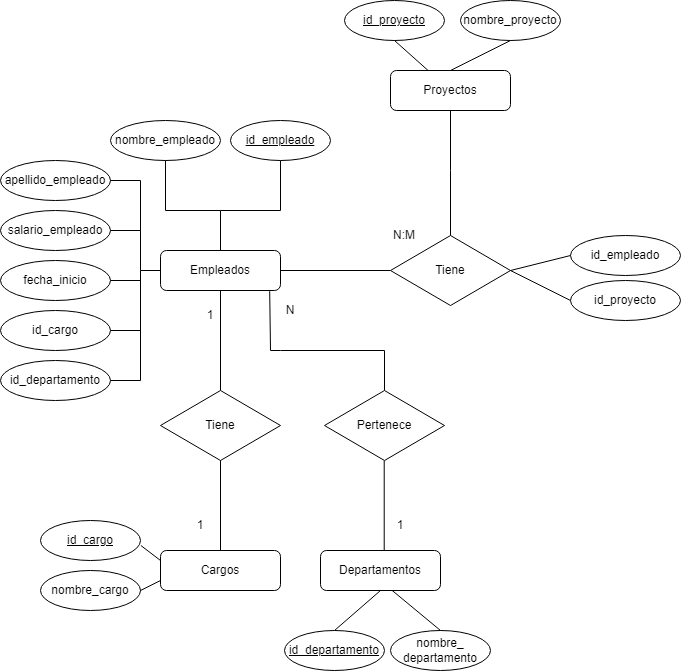

The diagram above was exported from draw.io. Its source (the exported page's mxGraphModel, read from the mxfile embedded in the PNG):
<mxGraphModel dx="1430" dy="1926" grid="1" gridSize="10" guides="1" tooltips="1" connect="1" arrows="1" fold="1" page="1" pageScale="1" pageWidth="827" pageHeight="1169" math="0" shadow="0">
  <root>
    <mxCell id="0" />
    <mxCell id="1" parent="0" />
    <mxCell id="Dv_gPWWyGg_0aLYw2_GM-1" value="Cargos" style="rounded=1;whiteSpace=wrap;html=1;" parent="1" vertex="1">
      <mxGeometry x="190" y="270" width="120" height="40" as="geometry" />
    </mxCell>
    <mxCell id="Dv_gPWWyGg_0aLYw2_GM-2" value="Tiene" style="rhombus;whiteSpace=wrap;html=1;" parent="1" vertex="1">
      <mxGeometry x="190" y="110" width="120" height="70" as="geometry" />
    </mxCell>
    <mxCell id="Dv_gPWWyGg_0aLYw2_GM-3" value="Empleados" style="rounded=1;whiteSpace=wrap;html=1;" parent="1" vertex="1">
      <mxGeometry x="190" y="-30" width="120" height="40" as="geometry" />
    </mxCell>
    <mxCell id="Dv_gPWWyGg_0aLYw2_GM-6" value="&lt;u&gt;id_cargo&lt;/u&gt;" style="ellipse;whiteSpace=wrap;html=1;" parent="1" vertex="1">
      <mxGeometry x="70" y="240" width="100" height="40" as="geometry" />
    </mxCell>
    <mxCell id="Dv_gPWWyGg_0aLYw2_GM-7" value="nombre_cargo" style="ellipse;whiteSpace=wrap;html=1;" parent="1" vertex="1">
      <mxGeometry x="70" y="290" width="100" height="40" as="geometry" />
    </mxCell>
    <mxCell id="Dv_gPWWyGg_0aLYw2_GM-9" value="" style="endArrow=none;html=1;rounded=0;exitX=1.004;exitY=0.625;exitDx=0;exitDy=0;exitPerimeter=0;entryX=0;entryY=0.25;entryDx=0;entryDy=0;" parent="1" source="Dv_gPWWyGg_0aLYw2_GM-6" target="Dv_gPWWyGg_0aLYw2_GM-1" edge="1">
      <mxGeometry width="50" height="50" relative="1" as="geometry">
        <mxPoint x="190" y="360" as="sourcePoint" />
        <mxPoint x="240" y="310" as="targetPoint" />
      </mxGeometry>
    </mxCell>
    <mxCell id="Dv_gPWWyGg_0aLYw2_GM-10" value="" style="endArrow=none;html=1;rounded=0;exitX=1;exitY=0.5;exitDx=0;exitDy=0;entryX=0;entryY=0.75;entryDx=0;entryDy=0;" parent="1" source="Dv_gPWWyGg_0aLYw2_GM-7" target="Dv_gPWWyGg_0aLYw2_GM-1" edge="1">
      <mxGeometry width="50" height="50" relative="1" as="geometry">
        <mxPoint x="160" y="390" as="sourcePoint" />
        <mxPoint x="210" y="340" as="targetPoint" />
      </mxGeometry>
    </mxCell>
    <mxCell id="Dv_gPWWyGg_0aLYw2_GM-11" value="" style="endArrow=none;html=1;rounded=0;exitX=0.5;exitY=1;exitDx=0;exitDy=0;entryX=0.5;entryY=0;entryDx=0;entryDy=0;" parent="1" source="Dv_gPWWyGg_0aLYw2_GM-2" target="Dv_gPWWyGg_0aLYw2_GM-1" edge="1">
      <mxGeometry width="50" height="50" relative="1" as="geometry">
        <mxPoint x="370" y="230" as="sourcePoint" />
        <mxPoint x="420" y="180" as="targetPoint" />
      </mxGeometry>
    </mxCell>
    <mxCell id="Dv_gPWWyGg_0aLYw2_GM-12" value="" style="endArrow=none;html=1;rounded=0;entryX=0.5;entryY=1;entryDx=0;entryDy=0;exitX=0.5;exitY=0;exitDx=0;exitDy=0;" parent="1" source="Dv_gPWWyGg_0aLYw2_GM-2" target="Dv_gPWWyGg_0aLYw2_GM-3" edge="1">
      <mxGeometry width="50" height="50" relative="1" as="geometry">
        <mxPoint x="100" y="160" as="sourcePoint" />
        <mxPoint x="150" y="110" as="targetPoint" />
      </mxGeometry>
    </mxCell>
    <mxCell id="Dv_gPWWyGg_0aLYw2_GM-13" value="&lt;u&gt;id_empleado&lt;/u&gt;" style="ellipse;whiteSpace=wrap;html=1;" parent="1" vertex="1">
      <mxGeometry x="260" y="-160" width="100" height="40" as="geometry" />
    </mxCell>
    <mxCell id="Dv_gPWWyGg_0aLYw2_GM-14" value="nombre_empleado" style="ellipse;whiteSpace=wrap;html=1;" parent="1" vertex="1">
      <mxGeometry x="140" y="-160" width="110" height="40" as="geometry" />
    </mxCell>
    <mxCell id="Dv_gPWWyGg_0aLYw2_GM-15" value="apellido_empleado" style="ellipse;whiteSpace=wrap;html=1;" parent="1" vertex="1">
      <mxGeometry x="30" y="-120" width="110" height="40" as="geometry" />
    </mxCell>
    <mxCell id="Dv_gPWWyGg_0aLYw2_GM-16" value="salario_empleado" style="ellipse;whiteSpace=wrap;html=1;" parent="1" vertex="1">
      <mxGeometry x="30" y="-70" width="110" height="40" as="geometry" />
    </mxCell>
    <mxCell id="Dv_gPWWyGg_0aLYw2_GM-18" value="fecha_inicio" style="ellipse;whiteSpace=wrap;html=1;" parent="1" vertex="1">
      <mxGeometry x="30" y="-20" width="110" height="40" as="geometry" />
    </mxCell>
    <mxCell id="Dv_gPWWyGg_0aLYw2_GM-19" value="id_cargo" style="ellipse;whiteSpace=wrap;html=1;" parent="1" vertex="1">
      <mxGeometry x="30" y="30" width="110" height="40" as="geometry" />
    </mxCell>
    <mxCell id="Dv_gPWWyGg_0aLYw2_GM-20" value="id_departamento" style="ellipse;whiteSpace=wrap;html=1;" parent="1" vertex="1">
      <mxGeometry x="30" y="80" width="110" height="40" as="geometry" />
    </mxCell>
    <mxCell id="Dv_gPWWyGg_0aLYw2_GM-21" value="" style="endArrow=none;html=1;rounded=0;entryX=0.5;entryY=1;entryDx=0;entryDy=0;exitX=0.5;exitY=0;exitDx=0;exitDy=0;" parent="1" source="Dv_gPWWyGg_0aLYw2_GM-3" target="Dv_gPWWyGg_0aLYw2_GM-13" edge="1">
      <mxGeometry width="50" height="50" relative="1" as="geometry">
        <mxPoint x="350" y="120" as="sourcePoint" />
        <mxPoint x="400" y="70" as="targetPoint" />
        <Array as="points">
          <mxPoint x="250" y="-70" />
          <mxPoint x="310" y="-70" />
        </Array>
      </mxGeometry>
    </mxCell>
    <mxCell id="Dv_gPWWyGg_0aLYw2_GM-22" value="" style="endArrow=none;html=1;rounded=0;exitX=0.5;exitY=1;exitDx=0;exitDy=0;" parent="1" source="Dv_gPWWyGg_0aLYw2_GM-14" edge="1">
      <mxGeometry width="50" height="50" relative="1" as="geometry">
        <mxPoint x="300" y="-40" as="sourcePoint" />
        <mxPoint x="250" y="-70" as="targetPoint" />
        <Array as="points">
          <mxPoint x="195" y="-70" />
        </Array>
      </mxGeometry>
    </mxCell>
    <mxCell id="Dv_gPWWyGg_0aLYw2_GM-23" value="" style="endArrow=none;html=1;rounded=0;exitX=1;exitY=0.5;exitDx=0;exitDy=0;" parent="1" source="Dv_gPWWyGg_0aLYw2_GM-15" edge="1">
      <mxGeometry width="50" height="50" relative="1" as="geometry">
        <mxPoint x="400" y="-20" as="sourcePoint" />
        <mxPoint x="170" y="-20" as="targetPoint" />
        <Array as="points">
          <mxPoint x="170" y="-100" />
          <mxPoint x="170" y="-50" />
        </Array>
      </mxGeometry>
    </mxCell>
    <mxCell id="Dv_gPWWyGg_0aLYw2_GM-24" value="" style="endArrow=none;html=1;rounded=0;exitX=1;exitY=0.5;exitDx=0;exitDy=0;entryX=0;entryY=0.5;entryDx=0;entryDy=0;" parent="1" source="Dv_gPWWyGg_0aLYw2_GM-20" target="Dv_gPWWyGg_0aLYw2_GM-3" edge="1">
      <mxGeometry width="50" height="50" relative="1" as="geometry">
        <mxPoint x="160" y="110" as="sourcePoint" />
        <mxPoint x="210" y="60" as="targetPoint" />
        <Array as="points">
          <mxPoint x="170" y="100" />
          <mxPoint x="170" y="-10" />
        </Array>
      </mxGeometry>
    </mxCell>
    <mxCell id="Dv_gPWWyGg_0aLYw2_GM-25" value="" style="endArrow=none;html=1;rounded=0;exitX=1;exitY=0.5;exitDx=0;exitDy=0;" parent="1" source="Dv_gPWWyGg_0aLYw2_GM-19" edge="1">
      <mxGeometry width="50" height="50" relative="1" as="geometry">
        <mxPoint x="400" y="110" as="sourcePoint" />
        <mxPoint x="170" y="50" as="targetPoint" />
      </mxGeometry>
    </mxCell>
    <mxCell id="Dv_gPWWyGg_0aLYw2_GM-26" value="" style="endArrow=none;html=1;rounded=0;exitX=1;exitY=0.5;exitDx=0;exitDy=0;" parent="1" edge="1">
      <mxGeometry width="50" height="50" relative="1" as="geometry">
        <mxPoint x="140" as="sourcePoint" />
        <mxPoint x="170" as="targetPoint" />
      </mxGeometry>
    </mxCell>
    <mxCell id="Dv_gPWWyGg_0aLYw2_GM-27" value="" style="endArrow=none;html=1;rounded=0;entryX=1;entryY=0.5;entryDx=0;entryDy=0;" parent="1" target="Dv_gPWWyGg_0aLYw2_GM-16" edge="1">
      <mxGeometry width="50" height="50" relative="1" as="geometry">
        <mxPoint x="170" y="-10" as="sourcePoint" />
        <mxPoint x="360" y="80" as="targetPoint" />
        <Array as="points">
          <mxPoint x="170" y="-50" />
        </Array>
      </mxGeometry>
    </mxCell>
    <mxCell id="Dv_gPWWyGg_0aLYw2_GM-28" value="1" style="text;html=1;strokeColor=none;fillColor=none;align=center;verticalAlign=middle;whiteSpace=wrap;rounded=0;" parent="1" vertex="1">
      <mxGeometry x="200" y="230" width="60" height="30" as="geometry" />
    </mxCell>
    <mxCell id="Dv_gPWWyGg_0aLYw2_GM-29" value="1" style="text;html=1;strokeColor=none;fillColor=none;align=center;verticalAlign=middle;whiteSpace=wrap;rounded=0;" parent="1" vertex="1">
      <mxGeometry x="220" y="20" width="40" height="30" as="geometry" />
    </mxCell>
    <mxCell id="Dv_gPWWyGg_0aLYw2_GM-31" value="Pertenece" style="rhombus;whiteSpace=wrap;html=1;" parent="1" vertex="1">
      <mxGeometry x="354" y="110" width="120" height="70" as="geometry" />
    </mxCell>
    <mxCell id="Dv_gPWWyGg_0aLYw2_GM-32" value="Departamentos" style="rounded=1;whiteSpace=wrap;html=1;" parent="1" vertex="1">
      <mxGeometry x="350" y="270" width="120" height="40" as="geometry" />
    </mxCell>
    <mxCell id="Dv_gPWWyGg_0aLYw2_GM-33" value="" style="endArrow=none;html=1;rounded=0;exitX=0.5;exitY=1;exitDx=0;exitDy=0;entryX=0.5;entryY=0;entryDx=0;entryDy=0;" parent="1" edge="1">
      <mxGeometry width="50" height="50" relative="1" as="geometry">
        <mxPoint x="413.71000000000004" y="180" as="sourcePoint" />
        <mxPoint x="413.71000000000004" y="270" as="targetPoint" />
      </mxGeometry>
    </mxCell>
    <mxCell id="Dv_gPWWyGg_0aLYw2_GM-34" value="&lt;u&gt;id_departamento&lt;/u&gt;" style="ellipse;whiteSpace=wrap;html=1;" parent="1" vertex="1">
      <mxGeometry x="314" y="350" width="100" height="40" as="geometry" />
    </mxCell>
    <mxCell id="Dv_gPWWyGg_0aLYw2_GM-35" value="nombre_&lt;br&gt;departamento" style="ellipse;whiteSpace=wrap;html=1;" parent="1" vertex="1">
      <mxGeometry x="420" y="350" width="100" height="40" as="geometry" />
    </mxCell>
    <mxCell id="Dv_gPWWyGg_0aLYw2_GM-36" value="" style="endArrow=none;html=1;rounded=0;exitX=0.5;exitY=0;exitDx=0;exitDy=0;entryX=0.5;entryY=1;entryDx=0;entryDy=0;" parent="1" source="Dv_gPWWyGg_0aLYw2_GM-34" target="Dv_gPWWyGg_0aLYw2_GM-32" edge="1">
      <mxGeometry width="50" height="50" relative="1" as="geometry">
        <mxPoint x="370" y="230" as="sourcePoint" />
        <mxPoint x="420" y="180" as="targetPoint" />
      </mxGeometry>
    </mxCell>
    <mxCell id="Dv_gPWWyGg_0aLYw2_GM-37" value="" style="endArrow=none;html=1;rounded=0;exitX=0.596;exitY=0.996;exitDx=0;exitDy=0;exitPerimeter=0;entryX=0.5;entryY=0;entryDx=0;entryDy=0;" parent="1" source="Dv_gPWWyGg_0aLYw2_GM-32" target="Dv_gPWWyGg_0aLYw2_GM-35" edge="1">
      <mxGeometry width="50" height="50" relative="1" as="geometry">
        <mxPoint x="590" y="310" as="sourcePoint" />
        <mxPoint x="640" y="260" as="targetPoint" />
      </mxGeometry>
    </mxCell>
    <mxCell id="Dv_gPWWyGg_0aLYw2_GM-38" value="" style="endArrow=none;html=1;rounded=0;exitX=0.91;exitY=1.017;exitDx=0;exitDy=0;entryX=0.5;entryY=0;entryDx=0;entryDy=0;exitPerimeter=0;" parent="1" source="Dv_gPWWyGg_0aLYw2_GM-3" target="Dv_gPWWyGg_0aLYw2_GM-31" edge="1">
      <mxGeometry width="50" height="50" relative="1" as="geometry">
        <mxPoint x="300" y="80" as="sourcePoint" />
        <mxPoint x="350" y="30" as="targetPoint" />
        <Array as="points">
          <mxPoint x="300" y="70" />
          <mxPoint x="310" y="70" />
          <mxPoint x="414" y="70" />
        </Array>
      </mxGeometry>
    </mxCell>
    <mxCell id="Dv_gPWWyGg_0aLYw2_GM-39" value="N" style="text;html=1;strokeColor=none;fillColor=none;align=center;verticalAlign=middle;whiteSpace=wrap;rounded=0;" parent="1" vertex="1">
      <mxGeometry x="300" y="20" width="40" height="20" as="geometry" />
    </mxCell>
    <mxCell id="Dv_gPWWyGg_0aLYw2_GM-40" value="1" style="text;html=1;strokeColor=none;fillColor=none;align=center;verticalAlign=middle;whiteSpace=wrap;rounded=0;" parent="1" vertex="1">
      <mxGeometry x="400" y="230" width="60" height="30" as="geometry" />
    </mxCell>
    <mxCell id="Dv_gPWWyGg_0aLYw2_GM-42" value="&lt;u&gt;id_proyecto&lt;/u&gt;" style="ellipse;whiteSpace=wrap;html=1;" parent="1" vertex="1">
      <mxGeometry x="374" y="-280" width="100" height="40" as="geometry" />
    </mxCell>
    <mxCell id="Dv_gPWWyGg_0aLYw2_GM-43" value="nombre_proyecto" style="ellipse;whiteSpace=wrap;html=1;" parent="1" vertex="1">
      <mxGeometry x="490" y="-280" width="100" height="40" as="geometry" />
    </mxCell>
    <mxCell id="Dv_gPWWyGg_0aLYw2_GM-44" value="" style="endArrow=none;html=1;rounded=0;entryX=0.5;entryY=1;entryDx=0;entryDy=0;exitX=0.5;exitY=0;exitDx=0;exitDy=0;" parent="1" source="Dv_gPWWyGg_0aLYw2_GM-41" target="Dv_gPWWyGg_0aLYw2_GM-43" edge="1">
      <mxGeometry width="50" height="50" relative="1" as="geometry">
        <mxPoint x="610" as="sourcePoint" />
        <mxPoint x="660" y="-50" as="targetPoint" />
      </mxGeometry>
    </mxCell>
    <mxCell id="Dv_gPWWyGg_0aLYw2_GM-45" value="" style="endArrow=none;html=1;rounded=0;exitX=0.5;exitY=1;exitDx=0;exitDy=0;" parent="1" source="Dv_gPWWyGg_0aLYw2_GM-41" edge="1">
      <mxGeometry width="50" height="50" relative="1" as="geometry">
        <mxPoint x="630" y="-70" as="sourcePoint" />
        <mxPoint x="540" y="-180" as="targetPoint" />
      </mxGeometry>
    </mxCell>
    <mxCell id="Dv_gPWWyGg_0aLYw2_GM-46" value="Tiene" style="rhombus;whiteSpace=wrap;html=1;" parent="1" vertex="1">
      <mxGeometry x="420" y="-45" width="120" height="70" as="geometry" />
    </mxCell>
    <mxCell id="Dv_gPWWyGg_0aLYw2_GM-47" value="" style="endArrow=none;html=1;rounded=0;exitX=1;exitY=0.5;exitDx=0;exitDy=0;entryX=0;entryY=0.5;entryDx=0;entryDy=0;" parent="1" source="Dv_gPWWyGg_0aLYw2_GM-3" target="Dv_gPWWyGg_0aLYw2_GM-46" edge="1">
      <mxGeometry width="50" height="50" relative="1" as="geometry">
        <mxPoint x="600" y="180" as="sourcePoint" />
        <mxPoint x="650" y="130" as="targetPoint" />
      </mxGeometry>
    </mxCell>
    <mxCell id="Dv_gPWWyGg_0aLYw2_GM-48" value="" style="endArrow=none;html=1;rounded=0;exitX=0.5;exitY=1;exitDx=0;exitDy=0;entryX=0.5;entryY=0;entryDx=0;entryDy=0;" parent="1" source="Dv_gPWWyGg_0aLYw2_GM-41" target="Dv_gPWWyGg_0aLYw2_GM-46" edge="1">
      <mxGeometry width="50" height="50" relative="1" as="geometry">
        <mxPoint x="670" y="-20" as="sourcePoint" />
        <mxPoint x="720" y="-70" as="targetPoint" />
        <Array as="points">
          <mxPoint x="480" y="-110" />
        </Array>
      </mxGeometry>
    </mxCell>
    <mxCell id="Dv_gPWWyGg_0aLYw2_GM-49" value="" style="endArrow=none;html=1;rounded=0;exitX=0.5;exitY=1;exitDx=0;exitDy=0;" parent="1" source="Dv_gPWWyGg_0aLYw2_GM-42" target="Dv_gPWWyGg_0aLYw2_GM-41" edge="1">
      <mxGeometry width="50" height="50" relative="1" as="geometry">
        <mxPoint x="490" y="-200" as="sourcePoint" />
        <mxPoint x="540" y="-180" as="targetPoint" />
      </mxGeometry>
    </mxCell>
    <mxCell id="Dv_gPWWyGg_0aLYw2_GM-41" value="Proyectos" style="rounded=1;whiteSpace=wrap;html=1;" parent="1" vertex="1">
      <mxGeometry x="420" y="-210" width="120" height="40" as="geometry" />
    </mxCell>
    <mxCell id="Dv_gPWWyGg_0aLYw2_GM-50" value="id_empleado" style="ellipse;whiteSpace=wrap;html=1;" parent="1" vertex="1">
      <mxGeometry x="600" y="-45" width="110" height="40" as="geometry" />
    </mxCell>
    <mxCell id="Dv_gPWWyGg_0aLYw2_GM-51" value="id_proyecto" style="ellipse;whiteSpace=wrap;html=1;" parent="1" vertex="1">
      <mxGeometry x="600" width="110" height="40" as="geometry" />
    </mxCell>
    <mxCell id="Dv_gPWWyGg_0aLYw2_GM-52" value="" style="endArrow=none;html=1;rounded=0;entryX=0;entryY=0.5;entryDx=0;entryDy=0;exitX=1;exitY=0.5;exitDx=0;exitDy=0;" parent="1" source="Dv_gPWWyGg_0aLYw2_GM-46" target="Dv_gPWWyGg_0aLYw2_GM-50" edge="1">
      <mxGeometry width="50" height="50" relative="1" as="geometry">
        <mxPoint x="620" y="150" as="sourcePoint" />
        <mxPoint x="670" y="100" as="targetPoint" />
      </mxGeometry>
    </mxCell>
    <mxCell id="Dv_gPWWyGg_0aLYw2_GM-53" value="" style="endArrow=none;html=1;rounded=0;entryX=0;entryY=0.5;entryDx=0;entryDy=0;exitX=1;exitY=0.5;exitDx=0;exitDy=0;" parent="1" source="Dv_gPWWyGg_0aLYw2_GM-46" target="Dv_gPWWyGg_0aLYw2_GM-51" edge="1">
      <mxGeometry width="50" height="50" relative="1" as="geometry">
        <mxPoint x="640" y="150" as="sourcePoint" />
        <mxPoint x="690" y="100" as="targetPoint" />
      </mxGeometry>
    </mxCell>
    <mxCell id="Dv_gPWWyGg_0aLYw2_GM-54" value="N:M" style="text;html=1;strokeColor=none;fillColor=none;align=center;verticalAlign=middle;whiteSpace=wrap;rounded=0;" parent="1" vertex="1">
      <mxGeometry x="414" y="-60" width="40" height="30" as="geometry" />
    </mxCell>
  </root>
</mxGraphModel>